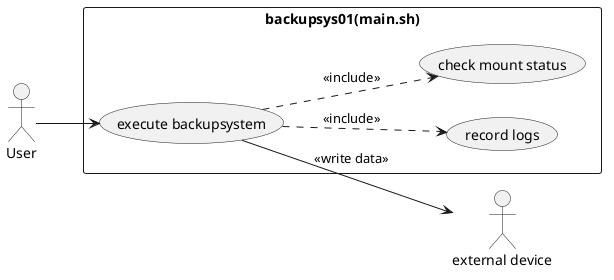

The diagram above was rendered by PlantUML. Its source (embedded in the PNG):
@startuml
skinparam packageStyle rectangle
left to right direction
actor "User" as user
actor "external device" as device

rectangle "backupsys01(main.sh)" {
        usecase "execute backupsystem" as main
        usecase "record logs" as log
	usecase "check mount status" as mount
}
user --> main
main ..> mount: << include >>
main --> device: << write data >>
main ..> log: << include >>
@enduml